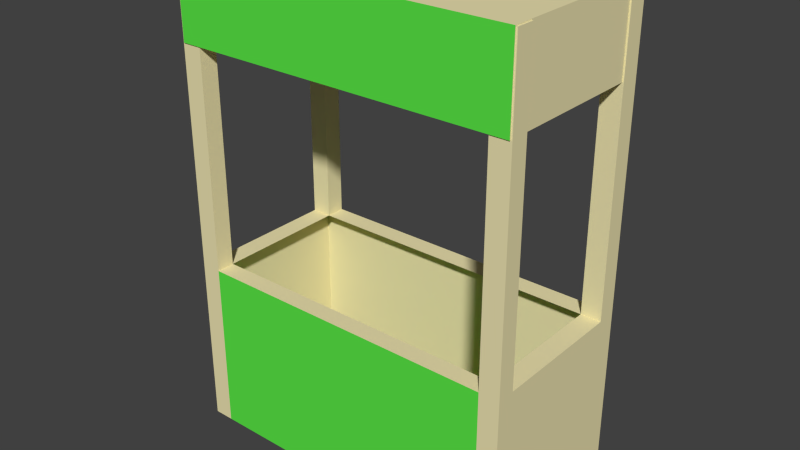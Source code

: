 # Source: Stall_3.blend  (saved by Blender 2.74.0; exported with 4.5.12 LTS)
import bpy
from mathutils import Matrix  # noqa: F401  (used for matrix-valued properties, if any)

bpy.ops.wm.read_factory_settings(use_empty=True)
scene = bpy.context.scene
scene.name = 'Scene'

# ---- collections
col_collection_1 = bpy.data.collections.new('Collection 1'); scene.collection.children.link(col_collection_1)

# ---- materials (node trees are filled in below, after node groups)
mat_material = bpy.data.materials.new('Material')
mat_material.alpha_threshold = 0.0
mat_material.use_transparent_shadow = False
mat_material.diffuse_color = (0.8469, 0.7682, 0.4397, 1.0)
mat_material.roughness = 0.5
mat_material_001 = bpy.data.materials.new('Material.001')
mat_material_001.alpha_threshold = 0.0
mat_material_001.use_transparent_shadow = False
mat_material_001.diffuse_color = (0.1036, 0.8, 0.06279, 1.0)
mat_material_001.roughness = 0.5

# ---- material node trees

# ---- world
world_world = bpy.data.worlds.new('World'); scene.world = world_world
world_world.color = (0.05088, 0.05088, 0.05088)
world_world.use_sun_shadow = False
world_world.sun_shadow_jitter_overblur = 0.0
world_world.cycles.sampling_method = 'MANUAL'
world_world.cycles.sample_map_resolution = 256

# ---- meshes
me_cube_001 = bpy.data.meshes.new('Cube.001')
me_cube_001.from_pydata([(-1.0, 0.7729, 1.0), (-1.0, 1.0, 1.0), (-1.0, 1.0, -1.0), (-1.0, 0.7729, -1.0), (-1.0, -0.7898, 1.0), (-1.0, -0.7898, -1.0), (-1.0, 0.7729, 4.5), (-1.0, 1.0, 4.5), (-0.8828, 1.0, 1.0), (-0.8828, 1.0, -1.0), (-0.8828, 0.7729, -1.0), (-1.0, -1.0, 1.0), (-1.0, -1.0, -1.0), (-0.8828, -0.7898, 1.0), (-0.8828, 0.7729, 1.0), (-0.8828, -0.7898, -1.0), (-0.8828, 1.0, 4.5), (-0.8828, 0.7729, 3.558), (-0.9907, 0.7729, 3.558), (-0.9907, 0.7729, 4.5), (-0.8828, 0.9871, 4.5), (-0.9907, 0.9871, 4.5), (0.8828, 1.0, 1.0), (0.8828, 1.0, -1.0), (0.8828, 0.7729, -1.0), (-0.8828, -1.0, 1.0), (-0.8828, -1.0, -1.0), (-1.0, -1.0, 4.5), (-1.0, -0.7898, 4.5), (-0.9907, -0.7898, 4.5), (-0.9907, -0.7898, 3.558), (-0.8828, -0.7898, 3.558), (0.8828, -0.7898, -1.0), (-0.8828, 0.9871, 3.558), (0.8828, 0.7729, 1.0), (1.0, 1.0, 1.0), (1.0, 1.0, -1.0), (1.0, 0.7729, -1.0), (0.8828, -1.0, 1.0), (0.8828, -1.0, -1.0), (-0.8828, -1.0, 3.558), (-0.9907, -1.0, 3.558), (-0.9907, -1.0, 4.5), (1.0, -0.7898, -1.0), (0.8828, 0.7729, 3.558), (0.8828, 0.9871, 3.558), (0.8828, 0.9871, 4.5), (0.8828, 1.0, 4.5), (1.0, 1.0, 4.5), (1.0, 0.7729, 1.0), (1.0, -1.0, 1.0), (1.0, -1.0, -1.0), (0.8828, -0.7898, 1.0), (1.0, -0.7898, 1.0), (1.0, 0.7729, 4.5), (0.9915, 0.7729, 4.5), (0.9915, 0.7729, 3.558), (0.9915, 0.9871, 4.5), (1.0, -1.0, 4.5), (0.9915, -1.0, 4.5), (0.9915, -1.0, 3.558), (0.8828, -1.0, 3.558), (0.8828, -0.7898, 3.558), (1.0, -0.7898, 4.5), (0.9915, -0.7898, 4.5), (0.9915, -0.7898, 3.558), (-0.9907, -1.013, 4.512), (-0.9907, 0.9871, 4.512), (-0.9907, -1.013, 3.558), (0.9915, -1.013, 4.512), (0.9915, -1.013, 3.558), (0.9915, 0.9871, 4.512)], [], [(0, 1, 2, 3), (4, 0, 3, 5), (1, 0, 6, 7), (1, 8, 9, 2), (3, 2, 9, 10), (11, 4, 5, 12), (13, 14, 0, 4), (5, 3, 10, 15), (8, 1, 7, 16), (0, 14, 17, 18, 19, 6), (20, 16, 7, 6, 19, 21), (8, 22, 23, 9), (10, 9, 23, 24), (25, 11, 12, 26), (4, 11, 27, 28), (12, 5, 15, 26), (13, 4, 28, 29, 30, 31), (15, 10, 24, 32), (14, 8, 16, 20, 33, 17), (34, 22, 8, 14), (22, 35, 36, 23), (24, 23, 36, 37), (38, 25, 26, 39), (11, 25, 40, 41, 42, 27), (29, 28, 27, 42), (26, 15, 32, 39), (40, 25, 13, 31), (32, 24, 37, 43), (22, 34, 44, 45, 46, 47), (35, 22, 47, 48), (35, 49, 37, 36), (50, 38, 39, 51), (38, 52, 13, 25), (39, 32, 43, 51), (49, 53, 43, 37), (34, 49, 54, 55, 56, 44), (54, 48, 47, 46, 57, 55), (49, 35, 48, 54), (53, 50, 51, 43), (38, 50, 58, 59, 60, 61), (62, 52, 38, 61), (53, 49, 34, 52), (50, 53, 63, 58), (59, 58, 63, 64), (53, 52, 62, 65, 64, 63), (66, 67, 21, 19, 18, 30, 29, 42, 41, 68), (69, 66, 68, 70), (69, 71, 67, 66), (67, 71, 57, 46, 45, 33, 20, 21), (68, 41, 40, 31, 30, 18, 17, 33, 45, 44, 56, 65, 62, 61, 60, 70), (71, 69, 70, 60, 59, 64, 65, 56, 55, 57)])
me_cube_001.polygons.foreach_set('material_index', [0, 0, 0, 0, 0, 0, 0, 0, 0, 0, 0, 0, 0, 0, 0, 0, 0, 0, 0, 0, 0, 0, 1, 0, 0, 0, 0, 0, 0, 0, 0, 0, 0, 0, 0, 0, 0, 0, 0, 0, 0, 0, 0, 0, 0, 0, 1, 0, 0, 0, 0])
me_cube_001.materials.append(mat_material)
me_cube_001.materials.append(mat_material_001)
me_cube_001.use_remesh_preserve_volume = False
me_cube_001.use_remesh_preserve_attributes = False
me_cube_001.use_mirror_vertex_groups = False
me_cube_001.update()

# ---- objects
ob_stand_base = bpy.data.objects.new('Stand Base', me_cube_001)

# ---- transforms, parenting, visibility, modifiers, constraints
ob_stand_base.location = (0.0, 0.0, 0.0)
ob_stand_base.scale = (2.0, 1.0, 1.0)
ob_stand_base.lineart.crease_threshold = 0.0

# ---- collection membership
col_collection_1.objects.link(ob_stand_base)

# ---- scene / render settings (as saved in the file)
scene.frame_start = 1; scene.frame_end = 250; scene.frame_set(0)
scene.render.engine = 'BLENDER_EEVEE_NEXT'
scene.render.resolution_percentage = 50
scene.render.dither_intensity = 0.0
scene.cycles.use_denoising = False
scene.cycles.samples = 10
scene.cycles.sampling_pattern = 'TABULATED_SOBOL'
scene.cycles.light_sampling_threshold = 0.0
scene.cycles.use_adaptive_sampling = False
scene.cycles.use_light_tree = False
scene.cycles.blur_glossy = 0.0
scene.cycles.pixel_filter_type = 'GAUSSIAN'
scene.cycles.sample_clamp_indirect = 0.0
scene.view_settings.view_transform = 'Standard'
bpy.context.view_layer.update()

# ---- added for rendering (the .blend has no active camera and no usable light): camera, sun
cam_auto = bpy.data.cameras.new('AutoCamera')
cam_auto.lens = 50.0
cam_auto.sensor_width = 36.0
cam_auto.clip_end = 1000.0
ob_auto_camera = bpy.data.objects.new('AutoCamera', cam_auto)
scene.collection.objects.link(ob_auto_camera)
ob_auto_camera.location = (6.57074, -7.89134, 7.01265)
ob_auto_camera.rotation_euler = (1.09748, -7.21219e-08, 0.694738)
scene.camera = ob_auto_camera
light_auto_sun = bpy.data.lights.new('AutoSun', 'SUN')
light_auto_sun.energy = 3.0
light_auto_sun.angle = 0.0523599
ob_auto_sun = bpy.data.objects.new('AutoSun', light_auto_sun)
scene.collection.objects.link(ob_auto_sun)
ob_auto_sun.rotation_euler = (0.872665, 0.174533, 0.523599)
bpy.context.view_layer.update()
